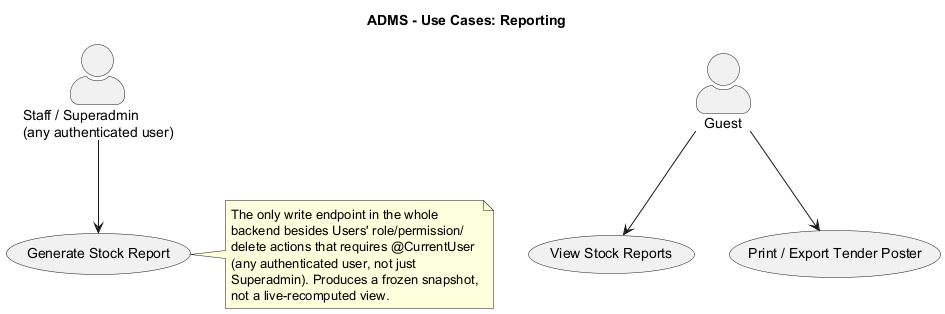

The diagram above was rendered by PlantUML. Its source (embedded in the PNG):
@startuml use-case-reports
title ADMS - Use Cases: Reporting
skinparam actorStyle awesome

actor "Guest" as Guest
actor "Staff / Superadmin\n(any authenticated user)" as Auth

usecase "View Stock Reports" as UC_ViewReports
usecase "Print / Export Tender Poster" as UC_TenderPoster
usecase "Generate Stock Report" as UC_GenerateReport

Guest --> UC_ViewReports
Guest --> UC_TenderPoster
Auth --> UC_GenerateReport

note right of UC_GenerateReport
  The only write endpoint in the whole
  backend besides Users' role/permission/
  delete actions that requires @CurrentUser
  (any authenticated user, not just
  Superadmin). Produces a frozen snapshot,
  not a live-recomputed view.
end note

@enduml